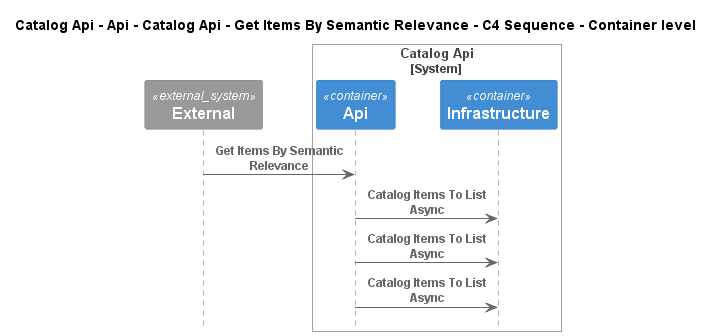

The diagram above was rendered by PlantUML. Its source (embedded in the PNG):
@startuml
!pragma layout smetana
!include ..\..\..\..\..\..\..\..\.c4s\C4_Sequence.puml

title Catalog Api - Api - Catalog Api - Get Items By Semantic Relevance - C4 Sequence - Container level

System_Ext(C4InterFlow.SoftwareSystems.ExternalSystem, "External", "")

System_Boundary(dotnet.eShop.Architecture.SoftwareSystems.CatalogApi, "Catalog Api")
    Container(dotnet.eShop.Architecture.SoftwareSystems.CatalogApi.Containers.Api, "Api", "", "")
    Container(dotnet.eShop.Architecture.SoftwareSystems.CatalogApi.Containers.Infrastructure, "Infrastructure", "", "")
Boundary_End()

Rel(C4InterFlow.SoftwareSystems.ExternalSystem, dotnet.eShop.Architecture.SoftwareSystems.CatalogApi.Containers.Api, "Get Items By Semantic Relevance")
Rel(dotnet.eShop.Architecture.SoftwareSystems.CatalogApi.Containers.Api, dotnet.eShop.Architecture.SoftwareSystems.CatalogApi.Containers.Infrastructure, "Catalog Items To List Async")
Rel(dotnet.eShop.Architecture.SoftwareSystems.CatalogApi.Containers.Api, dotnet.eShop.Architecture.SoftwareSystems.CatalogApi.Containers.Infrastructure, "Catalog Items To List Async")
Rel(dotnet.eShop.Architecture.SoftwareSystems.CatalogApi.Containers.Api, dotnet.eShop.Architecture.SoftwareSystems.CatalogApi.Containers.Infrastructure, "Catalog Items To List Async")


@enduml